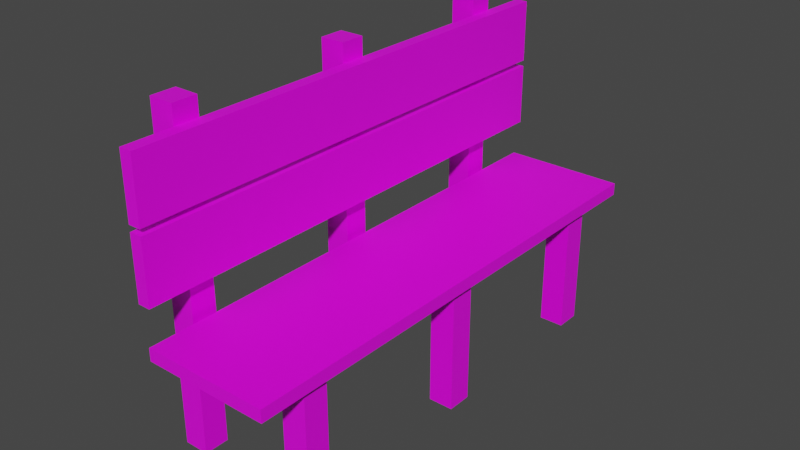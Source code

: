 # Source: Bench.blend  (saved by Blender 2.81.16; exported with 4.5.12 LTS)
import bpy
from mathutils import Matrix  # noqa: F401  (used for matrix-valued properties, if any)

bpy.ops.wm.read_factory_settings(use_empty=True)
scene = bpy.context.scene
scene.name = 'Scene'

# ---- collections
col_collection = bpy.data.collections.new('Collection'); scene.collection.children.link(col_collection)

# ---- images (referenced by path relative to the original .blend; pixels are not part of the script)
import os
ASSET_DIR = os.environ.get("B2B_ASSET_DIR", "")  # directory of the original .blend (textures are referenced by path, not embedded)
HERE = os.path.dirname(os.path.abspath(__file__))  # packed textures are extracted next to this script under _unpacked/

def load_image(name, relpath, width, height, colorspace="sRGB"):
    """Load a texture the original file referenced (path relative to the .blend, or extracted next to this script)."""
    p = next((c for c in (os.path.join(HERE, relpath), os.path.join(ASSET_DIR, relpath)) if relpath and os.path.exists(c)), "")
    if p:
        img = bpy.data.images.load(p, check_existing=True)
        img.name = name
    else:  # same state as the original file: an image datablock whose file is absent (Cycles renders it pink)
        img = bpy.data.images.new(name, width, height)
        img.source = "FILE"
        img.filepath = "//" + (relpath or name)
    img.colorspace_settings.name = colorspace
    return img
img_wood_jpg = load_image('Wood.jpg', 'Wood.jpg', 1024, 1024, 'sRGB')
img_dark_wood_jpg = load_image('Dark Wood.jpg', 'Dark Wood.jpg', 1024, 1024, 'sRGB')

# ---- materials (node trees are filled in below, after node groups)
mat_wood = bpy.data.materials.new('Wood')
mat_wood.use_transparent_shadow = False
mat_dark_wood = bpy.data.materials.new('Dark Wood')
mat_dark_wood.alpha_threshold = 0.0
mat_dark_wood.use_transparent_shadow = False
mat_dark_wood.line_color = (0.0, 0.0, 0.0, 1.0)

# ---- material node trees
mat_wood.use_nodes = True; mat_wood.node_tree.nodes.clear()
_N = mat_wood.node_tree.nodes; _L = mat_wood.node_tree.links
n0 = _N.new('ShaderNodeOutputMaterial'); n0.name = 'Material Output'; n0.location = (300, 300)
n1 = _N.new('ShaderNodeBsdfPrincipled'); n1.name = 'Principled BSDF'; n1.location = (10, 300)
n1.distribution = 'GGX'
n1.subsurface_method = 'BURLEY'
n1.inputs[3].default_value = 1.45
n1.inputs[27].default_value = (0.0, 0.0, 0.0, 1.0)
n1.inputs[28].default_value = 1.0
n2 = _N.new('ShaderNodeTexImage'); n2.name = 'Image Texture'; n2.location = (-280, 270)
n2.image = img_wood_jpg
_L.new(n1.outputs[0], n0.inputs[0])
_L.new(n2.outputs[0], n1.inputs[0])
n0.is_active_output = True
mat_dark_wood.use_nodes = True; mat_dark_wood.node_tree.nodes.clear()
_N = mat_dark_wood.node_tree.nodes; _L = mat_dark_wood.node_tree.links
n0 = _N.new('ShaderNodeOutputMaterial'); n0.name = 'Material Output'; n0.location = (300, 300)
n1 = _N.new('ShaderNodeBsdfPrincipled'); n1.name = 'Principled BSDF'; n1.location = (10, 300)
n1.distribution = 'GGX'
n1.subsurface_method = 'BURLEY'
n1.inputs[2].default_value = 0.4
n1.inputs[3].default_value = 1.45
n1.inputs[27].default_value = (0.0, 0.0, 0.0, 1.0)
n1.inputs[28].default_value = 1.0
n2 = _N.new('ShaderNodeTexImage'); n2.name = 'Image Texture'; n2.location = (-280, 270)
n2.image = img_dark_wood_jpg
_L.new(n1.outputs[0], n0.inputs[0])
_L.new(n2.outputs[0], n1.inputs[0])
n0.is_active_output = True

# ---- world
world_world = bpy.data.worlds.new('World'); scene.world = world_world
world_world.use_nodes = True; world_world.node_tree.nodes.clear()
_N = world_world.node_tree.nodes; _L = world_world.node_tree.links
n0 = _N.new('ShaderNodeOutputWorld'); n0.name = 'World Output'; n0.location = (300, 300)
n1 = _N.new('ShaderNodeBackground'); n1.name = 'Background'; n1.location = (10, 300)
n1.inputs[0].default_value = (0.05088, 0.05088, 0.05088, 1.0)
_L.new(n1.outputs[0], n0.inputs[0])
n0.is_active_output = True
world_world.color = (0.05088, 0.05088, 0.05088)
world_world.use_sun_shadow = False
world_world.sun_shadow_jitter_overblur = 0.0

# ---- meshes
me_cube = bpy.data.meshes.new('Cube')
me_cube.from_pydata([(1.0, 1.0, 1.0), (1.0, 1.0, -1.0), (1.0, -1.0, 1.0), (1.0, -1.0, -1.0), (-1.0, 1.0, 1.0), (-1.0, 1.0, -1.0), (-1.0, -1.0, 1.0), (-1.0, -1.0, -1.0)], [], [(0, 4, 6, 2), (3, 2, 6, 7), (7, 6, 4, 5), (5, 1, 3, 7), (1, 0, 2, 3), (5, 4, 0, 1)])
_uv = me_cube.uv_layers.new(name='UVMap')
_uv.uv.foreach_set('vector', [0.625, 0.5, 0.875, 0.5, 0.875, 0.75, 0.625, 0.75, 0.375, 0.75, 0.625, 0.75, 0.625, 1.0, 0.375, 1.0, 0.375, 0.0, 0.625, 0.0, 0.625, 0.25, 0.375, 0.25, 0.125, 0.5, 0.375, 0.5, 0.375, 0.75, 0.125, 0.75, 0.375, 0.5, 0.625, 0.5, 0.625, 0.75, 0.375, 0.75, 0.375, 0.25, 0.625, 0.25, 0.625, 0.5, 0.375, 0.5])
me_cube.materials.append(mat_wood)
me_cube.use_remesh_preserve_volume = False
me_cube.use_remesh_preserve_attributes = False
me_cube.use_mirror_vertex_groups = False
me_cube.update()
me_cube_001 = bpy.data.meshes.new('Cube.001')
me_cube_001.from_pydata([(1.0, 1.0, 1.0), (1.0, 1.0, -1.0), (1.0, -1.0, 1.0), (1.0, -1.0, -1.0), (-1.0, 1.0, 1.0), (-1.0, 1.0, -1.0), (-1.0, -1.0, 1.0), (-1.0, -1.0, -1.0)], [], [(0, 4, 6, 2), (3, 2, 6, 7), (7, 6, 4, 5), (5, 1, 3, 7), (1, 0, 2, 3), (5, 4, 0, 1)])
_uv = me_cube_001.uv_layers.new(name='UVMap')
_uv.uv.foreach_set('vector', [0.625, 0.5, 0.875, 0.5, 0.875, 0.75, 0.625, 0.75, 0.375, 0.75, 0.625, 0.75, 0.625, 1.0, 0.375, 1.0, 0.375, 0.0, 0.625, 0.0, 0.625, 0.25, 0.375, 0.25, 0.125, 0.5, 0.375, 0.5, 0.375, 0.75, 0.125, 0.75, 0.375, 0.5, 0.625, 0.5, 0.625, 0.75, 0.375, 0.75, 0.375, 0.25, 0.625, 0.25, 0.625, 0.5, 0.375, 0.5])
me_cube_001.materials.append(mat_wood)
me_cube_001.use_remesh_preserve_volume = False
me_cube_001.use_remesh_preserve_attributes = False
me_cube_001.use_mirror_vertex_groups = False
me_cube_001.update()
me_cube_002 = bpy.data.meshes.new('Cube.002')
me_cube_002.from_pydata([(1.0, 1.0, 1.0), (1.0, 1.0, -1.0), (1.0, -1.0, 1.0), (1.0, -1.0, -1.0), (-1.0, 1.0, 1.0), (-1.0, 1.0, -1.0), (-1.0, -1.0, 1.0), (-1.0, -1.0, -1.0)], [], [(0, 4, 6, 2), (3, 2, 6, 7), (7, 6, 4, 5), (5, 1, 3, 7), (1, 0, 2, 3), (5, 4, 0, 1)])
_uv = me_cube_002.uv_layers.new(name='UVMap')
_uv.uv.foreach_set('vector', [0.625, 0.5, 0.875, 0.5, 0.875, 0.75, 0.625, 0.75, 0.375, 0.75, 0.625, 0.75, 0.625, 1.0, 0.375, 1.0, 0.375, 0.0, 0.625, 0.0, 0.625, 0.25, 0.375, 0.25, 0.125, 0.5, 0.375, 0.5, 0.375, 0.75, 0.125, 0.75, 0.375, 0.5, 0.625, 0.5, 0.625, 0.75, 0.375, 0.75, 0.375, 0.25, 0.625, 0.25, 0.625, 0.5, 0.375, 0.5])
me_cube_002.materials.append(mat_wood)
me_cube_002.use_remesh_preserve_volume = False
me_cube_002.use_remesh_preserve_attributes = False
me_cube_002.use_mirror_vertex_groups = False
me_cube_002.update()
me_cube_003 = bpy.data.meshes.new('Cube.003')
me_cube_003.from_pydata([(-1.0, -1.0, -1.0), (-1.0, -1.0, 1.0), (-1.0, 1.0, -1.0), (-1.0, 1.0, 1.0), (1.0, -1.0, -1.0), (1.0, -1.0, 1.0), (1.0, 1.0, -1.0), (1.0, 1.0, 1.0)], [], [(0, 1, 3, 2), (2, 3, 7, 6), (6, 7, 5, 4), (4, 5, 1, 0), (2, 6, 4, 0), (7, 3, 1, 5)])
_uv = me_cube_003.uv_layers.new(name='UVMap')
_uv.uv.foreach_set('vector', [0.375, 0.0, 0.625, 0.0, 0.625, 0.25, 0.375, 0.25, 0.375, 0.25, 0.625, 0.25, 0.625, 0.5, 0.375, 0.5, 0.375, 0.5, 0.625, 0.5, 0.625, 0.75, 0.375, 0.75, 0.375, 0.75, 0.625, 0.75, 0.625, 1.0, 0.375, 1.0, 0.125, 0.5, 0.375, 0.5, 0.375, 0.75, 0.125, 0.75, 0.625, 0.5, 0.875, 0.5, 0.875, 0.75, 0.625, 0.75])
me_cube_003.materials.append(mat_dark_wood)
me_cube_003.use_remesh_fix_poles = True
me_cube_003.use_remesh_preserve_attributes = False
me_cube_003.use_mirror_vertex_groups = False
me_cube_003.update()
me_cube_004 = bpy.data.meshes.new('Cube.004')
me_cube_004.from_pydata([(-1.0, -1.0, -1.0), (-1.0, -1.0, 1.0), (-1.0, 1.0, -1.0), (-1.0, 1.0, 1.0), (1.0, -1.0, -1.0), (1.0, -1.0, 1.0), (1.0, 1.0, -1.0), (1.0, 1.0, 1.0)], [], [(0, 1, 3, 2), (2, 3, 7, 6), (6, 7, 5, 4), (4, 5, 1, 0), (2, 6, 4, 0), (7, 3, 1, 5)])
_uv = me_cube_004.uv_layers.new(name='UVMap')
_uv.uv.foreach_set('vector', [0.375, 0.0, 0.625, 0.0, 0.625, 0.25, 0.375, 0.25, 0.375, 0.25, 0.625, 0.25, 0.625, 0.5, 0.375, 0.5, 0.375, 0.5, 0.625, 0.5, 0.625, 0.75, 0.375, 0.75, 0.375, 0.75, 0.625, 0.75, 0.625, 1.0, 0.375, 1.0, 0.125, 0.5, 0.375, 0.5, 0.375, 0.75, 0.125, 0.75, 0.625, 0.5, 0.875, 0.5, 0.875, 0.75, 0.625, 0.75])
me_cube_004.materials.append(mat_dark_wood)
me_cube_004.use_remesh_fix_poles = True
me_cube_004.use_remesh_preserve_attributes = False
me_cube_004.use_mirror_vertex_groups = False
me_cube_004.update()
me_cube_005 = bpy.data.meshes.new('Cube.005')
me_cube_005.from_pydata([(-1.0, -1.0, -1.0), (-1.0, -1.0, 1.0), (-1.0, 1.0, -1.0), (-1.0, 1.0, 1.0), (1.0, -1.0, -1.0), (1.0, -1.0, 1.0), (1.0, 1.0, -1.0), (1.0, 1.0, 1.0)], [], [(0, 1, 3, 2), (2, 3, 7, 6), (6, 7, 5, 4), (4, 5, 1, 0), (2, 6, 4, 0), (7, 3, 1, 5)])
_uv = me_cube_005.uv_layers.new(name='UVMap')
_uv.uv.foreach_set('vector', [0.375, 0.0, 0.625, 0.0, 0.625, 0.25, 0.375, 0.25, 0.375, 0.25, 0.625, 0.25, 0.625, 0.5, 0.375, 0.5, 0.375, 0.5, 0.625, 0.5, 0.625, 0.75, 0.375, 0.75, 0.375, 0.75, 0.625, 0.75, 0.625, 1.0, 0.375, 1.0, 0.125, 0.5, 0.375, 0.5, 0.375, 0.75, 0.125, 0.75, 0.625, 0.5, 0.875, 0.5, 0.875, 0.75, 0.625, 0.75])
me_cube_005.materials.append(mat_dark_wood)
me_cube_005.use_remesh_fix_poles = True
me_cube_005.use_remesh_preserve_attributes = False
me_cube_005.use_mirror_vertex_groups = False
me_cube_005.update()
me_cube_006 = bpy.data.meshes.new('Cube.006')
me_cube_006.from_pydata([(-1.0, -1.0, -1.0), (-1.0, -1.0, 1.0), (-1.0, 1.0, -1.0), (-1.0, 1.0, 1.0), (1.0, -1.0, -1.0), (1.0, -1.0, 1.0), (1.0, 1.0, -1.0), (1.0, 1.0, 1.0)], [], [(0, 1, 3, 2), (2, 3, 7, 6), (6, 7, 5, 4), (4, 5, 1, 0), (2, 6, 4, 0), (7, 3, 1, 5)])
_uv = me_cube_006.uv_layers.new(name='UVMap')
_uv.uv.foreach_set('vector', [0.375, 0.0, 0.625, 0.0, 0.625, 0.25, 0.375, 0.25, 0.375, 0.25, 0.625, 0.25, 0.625, 0.5, 0.375, 0.5, 0.375, 0.5, 0.625, 0.5, 0.625, 0.75, 0.375, 0.75, 0.375, 0.75, 0.625, 0.75, 0.625, 1.0, 0.375, 1.0, 0.125, 0.5, 0.375, 0.5, 0.375, 0.75, 0.125, 0.75, 0.625, 0.5, 0.875, 0.5, 0.875, 0.75, 0.625, 0.75])
me_cube_006.materials.append(mat_dark_wood)
me_cube_006.use_remesh_fix_poles = True
me_cube_006.use_remesh_preserve_attributes = False
me_cube_006.use_mirror_vertex_groups = False
me_cube_006.update()
me_cube_007 = bpy.data.meshes.new('Cube.007')
me_cube_007.from_pydata([(-1.0, -1.0, -1.0), (-1.0, -1.0, 1.0), (-1.0, 1.0, -1.0), (-1.0, 1.0, 1.0), (1.0, -1.0, -1.0), (1.0, -1.0, 1.0), (1.0, 1.0, -1.0), (1.0, 1.0, 1.0)], [], [(0, 1, 3, 2), (2, 3, 7, 6), (6, 7, 5, 4), (4, 5, 1, 0), (2, 6, 4, 0), (7, 3, 1, 5)])
_uv = me_cube_007.uv_layers.new(name='UVMap')
_uv.uv.foreach_set('vector', [0.375, 0.0, 0.625, 0.0, 0.625, 0.25, 0.375, 0.25, 0.375, 0.25, 0.625, 0.25, 0.625, 0.5, 0.375, 0.5, 0.375, 0.5, 0.625, 0.5, 0.625, 0.75, 0.375, 0.75, 0.375, 0.75, 0.625, 0.75, 0.625, 1.0, 0.375, 1.0, 0.125, 0.5, 0.375, 0.5, 0.375, 0.75, 0.125, 0.75, 0.625, 0.5, 0.875, 0.5, 0.875, 0.75, 0.625, 0.75])
me_cube_007.materials.append(mat_dark_wood)
me_cube_007.use_remesh_fix_poles = True
me_cube_007.use_remesh_preserve_attributes = False
me_cube_007.use_mirror_vertex_groups = False
me_cube_007.update()
me_cube_008 = bpy.data.meshes.new('Cube.008')
me_cube_008.from_pydata([(-1.0, -1.0, -1.0), (-1.0, -1.0, 1.0), (-1.0, 1.0, -1.0), (-1.0, 1.0, 1.0), (1.0, -1.0, -1.0), (1.0, -1.0, 1.0), (1.0, 1.0, -1.0), (1.0, 1.0, 1.0)], [], [(0, 1, 3, 2), (2, 3, 7, 6), (6, 7, 5, 4), (4, 5, 1, 0), (2, 6, 4, 0), (7, 3, 1, 5)])
_uv = me_cube_008.uv_layers.new(name='UVMap')
_uv.uv.foreach_set('vector', [0.375, 0.0, 0.625, 0.0, 0.625, 0.25, 0.375, 0.25, 0.375, 0.25, 0.625, 0.25, 0.625, 0.5, 0.375, 0.5, 0.375, 0.5, 0.625, 0.5, 0.625, 0.75, 0.375, 0.75, 0.375, 0.75, 0.625, 0.75, 0.625, 1.0, 0.375, 1.0, 0.125, 0.5, 0.375, 0.5, 0.375, 0.75, 0.125, 0.75, 0.625, 0.5, 0.875, 0.5, 0.875, 0.75, 0.625, 0.75])
me_cube_008.materials.append(mat_dark_wood)
me_cube_008.use_remesh_fix_poles = True
me_cube_008.use_remesh_preserve_attributes = False
me_cube_008.use_mirror_vertex_groups = False
me_cube_008.update()
me_cube_009 = bpy.data.meshes.new('Cube.009')
me_cube_009.from_pydata([(-1.0, -1.0, -1.0), (-1.0, -1.0, 1.0), (-1.0, 1.0, -1.0), (-1.0, 1.0, 1.0), (1.0, -1.0, -1.0), (1.0, -1.0, 1.0), (1.0, 1.0, -1.0), (1.0, 1.0, 1.0)], [], [(0, 1, 3, 2), (2, 3, 7, 6), (6, 7, 5, 4), (4, 5, 1, 0), (2, 6, 4, 0), (7, 3, 1, 5)])
_uv = me_cube_009.uv_layers.new(name='UVMap')
_uv.uv.foreach_set('vector', [0.375, 0.0, 0.625, 0.0, 0.625, 0.25, 0.375, 0.25, 0.375, 0.25, 0.625, 0.25, 0.625, 0.5, 0.375, 0.5, 0.375, 0.5, 0.625, 0.5, 0.625, 0.75, 0.375, 0.75, 0.375, 0.75, 0.625, 0.75, 0.625, 1.0, 0.375, 1.0, 0.125, 0.5, 0.375, 0.5, 0.375, 0.75, 0.125, 0.75, 0.625, 0.5, 0.875, 0.5, 0.875, 0.75, 0.625, 0.75])
me_cube_009.materials.append(mat_dark_wood)
me_cube_009.use_remesh_fix_poles = True
me_cube_009.use_remesh_preserve_attributes = False
me_cube_009.use_mirror_vertex_groups = False
me_cube_009.update()
me_cube_010 = bpy.data.meshes.new('Cube.010')
me_cube_010.from_pydata([(-1.0, -1.0, -1.0), (-1.0, -1.0, 1.0), (-1.0, 1.0, -1.0), (-1.0, 1.0, 1.0), (1.0, -1.0, -1.0), (1.0, -1.0, 1.0), (1.0, 1.0, -1.0), (1.0, 1.0, 1.0)], [], [(0, 1, 3, 2), (2, 3, 7, 6), (6, 7, 5, 4), (4, 5, 1, 0), (2, 6, 4, 0), (7, 3, 1, 5)])
_uv = me_cube_010.uv_layers.new(name='UVMap')
_uv.uv.foreach_set('vector', [0.375, 0.0, 0.625, 0.0, 0.625, 0.25, 0.375, 0.25, 0.375, 0.25, 0.625, 0.25, 0.625, 0.5, 0.375, 0.5, 0.375, 0.5, 0.625, 0.5, 0.625, 0.75, 0.375, 0.75, 0.375, 0.75, 0.625, 0.75, 0.625, 1.0, 0.375, 1.0, 0.125, 0.5, 0.375, 0.5, 0.375, 0.75, 0.125, 0.75, 0.625, 0.5, 0.875, 0.5, 0.875, 0.75, 0.625, 0.75])
me_cube_010.materials.append(mat_dark_wood)
me_cube_010.use_remesh_fix_poles = True
me_cube_010.use_remesh_preserve_attributes = False
me_cube_010.use_mirror_vertex_groups = False
me_cube_010.update()
me_cube_011 = bpy.data.meshes.new('Cube.011')
me_cube_011.from_pydata([(-1.0, -1.0, -1.0), (-1.0, -1.0, 1.0), (-1.0, 1.0, -1.0), (-1.0, 1.0, 1.0), (1.0, -1.0, -1.0), (1.0, -1.0, 1.0), (1.0, 1.0, -1.0), (1.0, 1.0, 1.0)], [], [(0, 1, 3, 2), (2, 3, 7, 6), (6, 7, 5, 4), (4, 5, 1, 0), (2, 6, 4, 0), (7, 3, 1, 5)])
_uv = me_cube_011.uv_layers.new(name='UVMap')
_uv.uv.foreach_set('vector', [0.375, 0.0, 0.625, 0.0, 0.625, 0.25, 0.375, 0.25, 0.375, 0.25, 0.625, 0.25, 0.625, 0.5, 0.375, 0.5, 0.375, 0.5, 0.625, 0.5, 0.625, 0.75, 0.375, 0.75, 0.375, 0.75, 0.625, 0.75, 0.625, 1.0, 0.375, 1.0, 0.125, 0.5, 0.375, 0.5, 0.375, 0.75, 0.125, 0.75, 0.625, 0.5, 0.875, 0.5, 0.875, 0.75, 0.625, 0.75])
me_cube_011.materials.append(mat_dark_wood)
me_cube_011.use_remesh_fix_poles = True
me_cube_011.use_remesh_preserve_attributes = False
me_cube_011.use_mirror_vertex_groups = False
me_cube_011.update()

# ---- objects
ob_seat = bpy.data.objects.new('Seat', me_cube)
ob_back = bpy.data.objects.new('Back', me_cube_001)
ob_back_2 = bpy.data.objects.new('Back 2', me_cube_002)
ob_support = bpy.data.objects.new('Support', me_cube_003)
ob_support_2 = bpy.data.objects.new('Support 2', me_cube_004)
ob_support_3 = bpy.data.objects.new('Support 3', me_cube_005)
ob_little_support = bpy.data.objects.new('Little Support', me_cube_006)
ob_little_support_2 = bpy.data.objects.new('Little Support 2', me_cube_007)
ob_little_support_3 = bpy.data.objects.new('Little Support 3', me_cube_008)
ob_little_support_4 = bpy.data.objects.new('Little Support 4', me_cube_009)
ob_little_support_5 = bpy.data.objects.new('Little Support 5', me_cube_010)
ob_little_support_6 = bpy.data.objects.new('Little Support 6', me_cube_011)

# ---- transforms, parenting, visibility, modifiers, constraints
ob_seat.location = (0.0, 0.0, 0.0)
ob_seat.scale = (1.0, 4.0, 0.1)
ob_seat.lock_rotations_4d = False
ob_seat.empty_display_type = 'ARROWS'
ob_seat.lineart.crease_threshold = 0.0
ob_back.location = (-1.0, 0.0, 1.2)
ob_back.rotation_euler = (0.0, 1.571, 0.0)
ob_back.scale = (0.5, 4.0, 0.1)
ob_back.lock_rotations_4d = False
ob_back.empty_display_type = 'ARROWS'
ob_back.lineart.crease_threshold = 0.0
ob_back_2.location = (-1.0, 0.0, 2.3)
ob_back_2.rotation_euler = (0.0, 1.571, 0.0)
ob_back_2.scale = (0.5, 4.0, 0.1)
ob_back_2.lock_rotations_4d = False
ob_back_2.empty_display_type = 'ARROWS'
ob_back_2.lineart.crease_threshold = 0.0
ob_support.location = (-1.3, -3.0, 0.5)
ob_support.scale = (0.2, 0.2, 2.6)
ob_support.lineart.crease_threshold = 0.0
ob_support_2.location = (-1.3, 0.0, 0.5)
ob_support_2.scale = (0.2, 0.2, 2.6)
ob_support_2.lineart.crease_threshold = 0.0
ob_support_3.location = (-1.3, 3.0, 0.5)
ob_support_3.scale = (0.2, 0.2, 2.6)
ob_support_3.lineart.crease_threshold = 0.0
ob_little_support.location = (0.7, -3.0, -1.1)
ob_little_support.scale = (0.2, 0.2, 1.0)
ob_little_support.lineart.crease_threshold = 0.0
ob_little_support_2.location = (0.7, 0.0, -1.1)
ob_little_support_2.scale = (0.2, 0.2, 1.0)
ob_little_support_2.lineart.crease_threshold = 0.0
ob_little_support_3.location = (0.7, 3.0, -1.1)
ob_little_support_3.scale = (0.2, 0.2, 1.0)
ob_little_support_3.lineart.crease_threshold = 0.0
ob_little_support_4.location = (-0.3, -3.0, -0.3)
ob_little_support_4.rotation_euler = (0.0, 1.571, 0.0)
ob_little_support_4.scale = (0.2, 0.2, 0.8)
ob_little_support_4.lineart.crease_threshold = 0.0
ob_little_support_5.location = (-0.3, 0.0, -0.3)
ob_little_support_5.rotation_euler = (0.0, 1.571, 0.0)
ob_little_support_5.scale = (0.2, 0.2, 0.8)
ob_little_support_5.lineart.crease_threshold = 0.0
ob_little_support_6.location = (-0.3, 3.0, -0.3)
ob_little_support_6.rotation_euler = (0.0, 1.571, 0.0)
ob_little_support_6.scale = (0.2, 0.2, 0.8)
ob_little_support_6.lineart.crease_threshold = 0.0

# ---- collection membership
col_collection.objects.link(ob_seat)
col_collection.objects.link(ob_back)
col_collection.objects.link(ob_back_2)
col_collection.objects.link(ob_support)
col_collection.objects.link(ob_support_2)
col_collection.objects.link(ob_support_3)
col_collection.objects.link(ob_little_support)
col_collection.objects.link(ob_little_support_2)
col_collection.objects.link(ob_little_support_3)
col_collection.objects.link(ob_little_support_4)
col_collection.objects.link(ob_little_support_5)
col_collection.objects.link(ob_little_support_6)

# ---- scene / render settings (as saved in the file)
scene.frame_start = 1; scene.frame_end = 250; scene.frame_set(1)
scene.render.engine = 'BLENDER_EEVEE_NEXT'
scene.cycles.use_denoising = False
scene.cycles.samples = 128
scene.cycles.sampling_pattern = 'TABULATED_SOBOL'
scene.cycles.use_adaptive_sampling = False
scene.cycles.use_light_tree = False
scene.view_settings.view_transform = 'Filmic'
bpy.context.view_layer.update()

# ---- added for rendering (the .blend has no active camera and no usable light): camera, sun
cam_auto = bpy.data.cameras.new('AutoCamera')
cam_auto.lens = 50.0
cam_auto.sensor_width = 36.0
cam_auto.clip_end = 1000.0
ob_auto_camera = bpy.data.objects.new('AutoCamera', cam_auto)
scene.collection.objects.link(ob_auto_camera)
ob_auto_camera.location = (8.87602, -10.9512, 7.80081)
ob_auto_camera.rotation_euler = (1.09748, -7.21219e-08, 0.694738)
scene.camera = ob_auto_camera
light_auto_sun = bpy.data.lights.new('AutoSun', 'SUN')
light_auto_sun.energy = 3.0
light_auto_sun.angle = 0.0523599
ob_auto_sun = bpy.data.objects.new('AutoSun', light_auto_sun)
scene.collection.objects.link(ob_auto_sun)
ob_auto_sun.rotation_euler = (0.872665, 0.174533, 0.523599)
bpy.context.view_layer.update()
